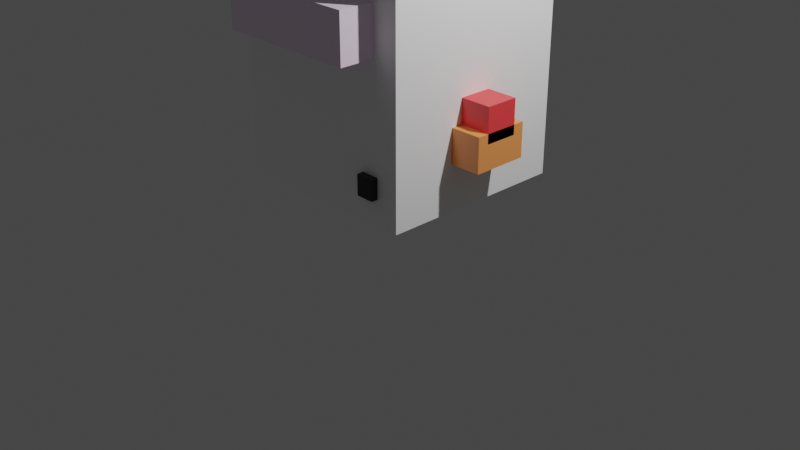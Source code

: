 # Source: Gallina.blend  (saved by Blender 2.93.21; exported with 4.5.12 LTS)
import bpy
from mathutils import Matrix  # noqa: F401  (used for matrix-valued properties, if any)

bpy.ops.wm.read_factory_settings(use_empty=True)
scene = bpy.context.scene
scene.name = 'Scene'

# ---- collections
col_collection = bpy.data.collections.new('Collection'); scene.collection.children.link(col_collection)

# ---- materials (node trees are filled in below, after node groups)
mat_material = bpy.data.materials.new('Material')
mat_material.alpha_threshold = 0.0
mat_material.use_transparent_shadow = False
mat_material.line_color = (0.0, 0.0, 0.0, 1.0)
mat_material_009 = bpy.data.materials.new('Material.009')
mat_material_009.use_transparent_shadow = False
mat_material_001 = bpy.data.materials.new('Material.001')
mat_material_001.alpha_threshold = 0.0
mat_material_001.use_transparent_shadow = False
mat_material_001.line_color = (0.0, 0.0, 0.0, 1.0)
mat_material_002 = bpy.data.materials.new('Material.002')
mat_material_002.alpha_threshold = 0.0
mat_material_002.use_transparent_shadow = False
mat_material_002.line_color = (0.0, 0.0, 0.0, 1.0)
mat_material_003 = bpy.data.materials.new('Material.003')
mat_material_003.alpha_threshold = 0.0
mat_material_003.use_transparent_shadow = False
mat_material_003.line_color = (0.0, 0.0, 0.0, 1.0)
mat_material_004 = bpy.data.materials.new('Material.004')
mat_material_004.alpha_threshold = 0.0
mat_material_004.use_transparent_shadow = False
mat_material_004.line_color = (0.0, 0.0, 0.0, 1.0)
mat_material_005 = bpy.data.materials.new('Material.005')
mat_material_005.alpha_threshold = 0.0
mat_material_005.use_transparent_shadow = False
mat_material_005.line_color = (0.0, 0.0, 0.0, 1.0)
mat_material_006 = bpy.data.materials.new('Material.006')
mat_material_006.alpha_threshold = 0.0
mat_material_006.use_transparent_shadow = False
mat_material_006.line_color = (0.0, 0.0, 0.0, 1.0)
mat_material_007 = bpy.data.materials.new('Material.007')
mat_material_007.alpha_threshold = 0.0
mat_material_007.use_transparent_shadow = False
mat_material_007.line_color = (0.0, 0.0, 0.0, 1.0)
mat_material_008 = bpy.data.materials.new('Material.008')
mat_material_008.alpha_threshold = 0.0
mat_material_008.use_transparent_shadow = False
mat_material_008.line_color = (0.0, 0.0, 0.0, 1.0)
mat_material_010 = bpy.data.materials.new('Material.010')
mat_material_010.alpha_threshold = 0.0
mat_material_010.use_transparent_shadow = False
mat_material_010.line_color = (0.0, 0.0, 0.0, 1.0)
mat_material_011 = bpy.data.materials.new('Material.011')
mat_material_011.alpha_threshold = 0.0
mat_material_011.use_transparent_shadow = False
mat_material_011.line_color = (0.0, 0.0, 0.0, 1.0)
mat_material_012 = bpy.data.materials.new('Material.012')
mat_material_012.alpha_threshold = 0.0
mat_material_012.use_transparent_shadow = False
mat_material_012.line_color = (0.0, 0.0, 0.0, 1.0)

# ---- material node trees
mat_material.use_nodes = True; mat_material.node_tree.nodes.clear()
_N = mat_material.node_tree.nodes; _L = mat_material.node_tree.links
n0 = _N.new('ShaderNodeOutputMaterial'); n0.name = 'Material Output'; n0.location = (300, 300)
n1 = _N.new('ShaderNodeBsdfPrincipled'); n1.name = 'Principled BSDF'; n1.location = (10, 300)
n1.distribution = 'GGX'
n1.subsurface_method = 'BURLEY'
n1.inputs[0].default_value = (1.0, 0.3372, 0.09759, 1.0)
n1.inputs[2].default_value = 0.4
n1.inputs[3].default_value = 1.45
n1.inputs[27].default_value = (0.0, 0.0, 0.0, 1.0)
n1.inputs[28].default_value = 1.0
_L.new(n1.outputs[0], n0.inputs[0])
n0.is_active_output = True
mat_material_009.use_nodes = True; mat_material_009.node_tree.nodes.clear()
_N = mat_material_009.node_tree.nodes; _L = mat_material_009.node_tree.links
n0 = _N.new('ShaderNodeBsdfPrincipled'); n0.name = 'Principled BSDF'; n0.location = (10, 300)
n0.distribution = 'GGX'
n0.subsurface_method = 'BURLEY'
n0.inputs[0].default_value = (1.0, 1.0, 1.0, 1.0)
n0.inputs[3].default_value = 1.45
n0.inputs[27].default_value = (0.0, 0.0, 0.0, 1.0)
n0.inputs[28].default_value = 1.0
n1 = _N.new('ShaderNodeOutputMaterial'); n1.name = 'Material Output'; n1.location = (300, 300)
_L.new(n0.outputs[0], n1.inputs[0])
n1.is_active_output = True
mat_material_001.use_nodes = True; mat_material_001.node_tree.nodes.clear()
_N = mat_material_001.node_tree.nodes; _L = mat_material_001.node_tree.links
n0 = _N.new('ShaderNodeOutputMaterial'); n0.name = 'Material Output'; n0.location = (300, 300)
n1 = _N.new('ShaderNodeBsdfPrincipled'); n1.name = 'Principled BSDF'; n1.location = (10, 300)
n1.distribution = 'GGX'
n1.subsurface_method = 'BURLEY'
n1.inputs[0].default_value = (0.9834, 0.8103, 1.0, 1.0)
n1.inputs[2].default_value = 0.4
n1.inputs[3].default_value = 1.45
n1.inputs[27].default_value = (0.0, 0.0, 0.0, 1.0)
n1.inputs[28].default_value = 1.0
_L.new(n1.outputs[0], n0.inputs[0])
n0.is_active_output = True
mat_material_002.use_nodes = True; mat_material_002.node_tree.nodes.clear()
_N = mat_material_002.node_tree.nodes; _L = mat_material_002.node_tree.links
n0 = _N.new('ShaderNodeOutputMaterial'); n0.name = 'Material Output'; n0.location = (300, 300)
n1 = _N.new('ShaderNodeBsdfPrincipled'); n1.name = 'Principled BSDF'; n1.location = (10, 300)
n1.distribution = 'GGX'
n1.subsurface_method = 'BURLEY'
n1.inputs[0].default_value = (0.9834, 0.8103, 1.0, 1.0)
n1.inputs[2].default_value = 0.4
n1.inputs[3].default_value = 1.45
n1.inputs[27].default_value = (0.0, 0.0, 0.0, 1.0)
n1.inputs[28].default_value = 1.0
_L.new(n1.outputs[0], n0.inputs[0])
n0.is_active_output = True
mat_material_003.use_nodes = True; mat_material_003.node_tree.nodes.clear()
_N = mat_material_003.node_tree.nodes; _L = mat_material_003.node_tree.links
n0 = _N.new('ShaderNodeOutputMaterial'); n0.name = 'Material Output'; n0.location = (300, 300)
n1 = _N.new('ShaderNodeBsdfPrincipled'); n1.name = 'Principled BSDF'; n1.location = (10, 300)
n1.distribution = 'GGX'
n1.subsurface_method = 'BURLEY'
n1.inputs[0].default_value = (1.0, 0.3372, 0.09759, 1.0)
n1.inputs[2].default_value = 0.4
n1.inputs[3].default_value = 1.45
n1.inputs[27].default_value = (0.0, 0.0, 0.0, 1.0)
n1.inputs[28].default_value = 1.0
_L.new(n1.outputs[0], n0.inputs[0])
n0.is_active_output = True
mat_material_004.use_nodes = True; mat_material_004.node_tree.nodes.clear()
_N = mat_material_004.node_tree.nodes; _L = mat_material_004.node_tree.links
n0 = _N.new('ShaderNodeOutputMaterial'); n0.name = 'Material Output'; n0.location = (300, 300)
n1 = _N.new('ShaderNodeBsdfPrincipled'); n1.name = 'Principled BSDF'; n1.location = (10, 300)
n1.distribution = 'GGX'
n1.subsurface_method = 'BURLEY'
n1.inputs[0].default_value = (1.0, 0.3372, 0.09759, 1.0)
n1.inputs[2].default_value = 0.4
n1.inputs[3].default_value = 1.45
n1.inputs[27].default_value = (0.0, 0.0, 0.0, 1.0)
n1.inputs[28].default_value = 1.0
_L.new(n1.outputs[0], n0.inputs[0])
n0.is_active_output = True
mat_material_005.use_nodes = True; mat_material_005.node_tree.nodes.clear()
_N = mat_material_005.node_tree.nodes; _L = mat_material_005.node_tree.links
n0 = _N.new('ShaderNodeOutputMaterial'); n0.name = 'Material Output'; n0.location = (300, 300)
n1 = _N.new('ShaderNodeBsdfPrincipled'); n1.name = 'Principled BSDF'; n1.location = (10, 300)
n1.distribution = 'GGX'
n1.subsurface_method = 'BURLEY'
n1.inputs[0].default_value = (0.9834, 0.8103, 1.0, 1.0)
n1.inputs[2].default_value = 0.4
n1.inputs[3].default_value = 1.45
n1.inputs[27].default_value = (0.0, 0.0, 0.0, 1.0)
n1.inputs[28].default_value = 1.0
_L.new(n1.outputs[0], n0.inputs[0])
n0.is_active_output = True
mat_material_006.use_nodes = True; mat_material_006.node_tree.nodes.clear()
_N = mat_material_006.node_tree.nodes; _L = mat_material_006.node_tree.links
n0 = _N.new('ShaderNodeOutputMaterial'); n0.name = 'Material Output'; n0.location = (300, 300)
n1 = _N.new('ShaderNodeBsdfPrincipled'); n1.name = 'Principled BSDF'; n1.location = (10, 300)
n1.distribution = 'GGX'
n1.subsurface_method = 'BURLEY'
n1.inputs[0].default_value = (1.0, 0.3372, 0.09759, 1.0)
n1.inputs[2].default_value = 0.4
n1.inputs[3].default_value = 1.45
n1.inputs[27].default_value = (0.0, 0.0, 0.0, 1.0)
n1.inputs[28].default_value = 1.0
_L.new(n1.outputs[0], n0.inputs[0])
n0.is_active_output = True
mat_material_007.use_nodes = True; mat_material_007.node_tree.nodes.clear()
_N = mat_material_007.node_tree.nodes; _L = mat_material_007.node_tree.links
n0 = _N.new('ShaderNodeOutputMaterial'); n0.name = 'Material Output'; n0.location = (300, 300)
n1 = _N.new('ShaderNodeBsdfPrincipled'); n1.name = 'Principled BSDF'; n1.location = (10, 300)
n1.distribution = 'GGX'
n1.subsurface_method = 'BURLEY'
n1.inputs[0].default_value = (1.0, 0.3372, 0.09759, 1.0)
n1.inputs[2].default_value = 0.4
n1.inputs[3].default_value = 1.45
n1.inputs[27].default_value = (0.0, 0.0, 0.0, 1.0)
n1.inputs[28].default_value = 1.0
_L.new(n1.outputs[0], n0.inputs[0])
n0.is_active_output = True
mat_material_008.use_nodes = True; mat_material_008.node_tree.nodes.clear()
_N = mat_material_008.node_tree.nodes; _L = mat_material_008.node_tree.links
n0 = _N.new('ShaderNodeOutputMaterial'); n0.name = 'Material Output'; n0.location = (300, 300)
n1 = _N.new('ShaderNodeBsdfPrincipled'); n1.name = 'Principled BSDF'; n1.location = (10, 300)
n1.distribution = 'GGX'
n1.subsurface_method = 'BURLEY'
n1.inputs[0].default_value = (0.9834, 0.8103, 1.0, 1.0)
n1.inputs[2].default_value = 0.4
n1.inputs[3].default_value = 1.45
n1.inputs[27].default_value = (0.0, 0.0, 0.0, 1.0)
n1.inputs[28].default_value = 1.0
_L.new(n1.outputs[0], n0.inputs[0])
n0.is_active_output = True
mat_material_010.use_nodes = True; mat_material_010.node_tree.nodes.clear()
_N = mat_material_010.node_tree.nodes; _L = mat_material_010.node_tree.links
n0 = _N.new('ShaderNodeOutputMaterial'); n0.name = 'Material Output'; n0.location = (300, 300)
n1 = _N.new('ShaderNodeBsdfPrincipled'); n1.name = 'Principled BSDF'; n1.location = (10, 300)
n1.distribution = 'GGX'
n1.subsurface_method = 'BURLEY'
n1.inputs[0].default_value = (1.0, 0.05804, 0.06488, 1.0)
n1.inputs[2].default_value = 0.4
n1.inputs[3].default_value = 1.45
n1.inputs[27].default_value = (0.0, 0.0, 0.0, 1.0)
n1.inputs[28].default_value = 1.0
_L.new(n1.outputs[0], n0.inputs[0])
n0.is_active_output = True
mat_material_011.use_nodes = True; mat_material_011.node_tree.nodes.clear()
_N = mat_material_011.node_tree.nodes; _L = mat_material_011.node_tree.links
n0 = _N.new('ShaderNodeOutputMaterial'); n0.name = 'Material Output'; n0.location = (300, 300)
n1 = _N.new('ShaderNodeBsdfPrincipled'); n1.name = 'Principled BSDF'; n1.location = (10, 300)
n1.distribution = 'GGX'
n1.subsurface_method = 'BURLEY'
n1.inputs[0].default_value = (0.0, 0.0, 0.0, 1.0)
n1.inputs[2].default_value = 0.4
n1.inputs[3].default_value = 1.45
n1.inputs[27].default_value = (0.0, 0.0, 0.0, 1.0)
n1.inputs[28].default_value = 1.0
_L.new(n1.outputs[0], n0.inputs[0])
n0.is_active_output = True
mat_material_012.use_nodes = True; mat_material_012.node_tree.nodes.clear()
_N = mat_material_012.node_tree.nodes; _L = mat_material_012.node_tree.links
n0 = _N.new('ShaderNodeOutputMaterial'); n0.name = 'Material Output'; n0.location = (300, 300)
n1 = _N.new('ShaderNodeBsdfPrincipled'); n1.name = 'Principled BSDF'; n1.location = (10, 300)
n1.distribution = 'GGX'
n1.subsurface_method = 'BURLEY'
n1.inputs[0].default_value = (0.0, 0.0, 0.0, 1.0)
n1.inputs[2].default_value = 0.4
n1.inputs[3].default_value = 1.45
n1.inputs[27].default_value = (0.0, 0.0, 0.0, 1.0)
n1.inputs[28].default_value = 1.0
_L.new(n1.outputs[0], n0.inputs[0])
n0.is_active_output = True

# ---- world
world_world = bpy.data.worlds.new('World'); scene.world = world_world
world_world.use_nodes = True; world_world.node_tree.nodes.clear()
_N = world_world.node_tree.nodes; _L = world_world.node_tree.links
n0 = _N.new('ShaderNodeOutputWorld'); n0.name = 'World Output'; n0.location = (300, 300)
n1 = _N.new('ShaderNodeBackground'); n1.name = 'Background'; n1.location = (10, 300)
n1.inputs[0].default_value = (0.05088, 0.05088, 0.05088, 1.0)
_L.new(n1.outputs[0], n0.inputs[0])
n0.is_active_output = True
world_world.color = (0.05088, 0.05088, 0.05088)
world_world.use_sun_shadow = False
world_world.sun_shadow_jitter_overblur = 0.0

# ---- cameras
cam_camera = bpy.data.cameras.new('Camera')
cam_camera.clip_end = 100.0
cam_camera.ortho_scale = 7.314

# ---- lights
light_light = bpy.data.lights.new('Light', 'POINT')
light_light.transmission_factor = 0.0
light_light.energy = 1000.0
light_light.shadow_soft_size = 0.1
light_light.shadow_maximum_resolution = 0.006
light_light.use_absolute_resolution = True

# ---- meshes
me_cube = bpy.data.meshes.new('Cube')
me_cube.from_pydata([(1.0, 1.0, 1.0), (1.0, 1.0, -1.0), (1.0, -1.0, 1.0), (1.0, -1.0, -1.0), (-1.0, 1.0, 1.0), (-1.0, 1.0, -1.0), (-1.0, -1.0, 1.0), (-1.0, -1.0, -1.0), (-1.946, 1.946, 1.469), (3.692, -3.692, 2.335), (6.536, -6.536, 3.228), (8.101, -8.101, 3.611)], [(4, 8), (2, 9), (9, 10), (10, 11)], [(0, 4, 6, 2), (3, 2, 6, 7), (7, 6, 4, 5), (5, 1, 3, 7), (1, 0, 2, 3), (5, 4, 0, 1)])
_uv = me_cube.uv_layers.new(name='UVMap')
_uv.uv.foreach_set('vector', [0.625, 0.5, 0.875, 0.5, 0.875, 0.75, 0.625, 0.75, 0.375, 0.75, 0.625, 0.75, 0.625, 1.0, 0.375, 1.0, 0.375, 0.0, 0.625, 0.0, 0.625, 0.25, 0.375, 0.25, 0.125, 0.5, 0.375, 0.5, 0.375, 0.75, 0.125, 0.75, 0.375, 0.5, 0.625, 0.5, 0.625, 0.75, 0.375, 0.75, 0.375, 0.25, 0.625, 0.25, 0.625, 0.5, 0.375, 0.5])
me_cube.materials.append(mat_material)
me_cube.use_remesh_preserve_volume = False
me_cube.use_remesh_preserve_attributes = False
me_cube.use_mirror_vertex_groups = False
me_cube.update()
me_cube_001 = bpy.data.meshes.new('Cube.001')
me_cube_001.from_pydata([(-1.0, -1.0, -1.0), (-1.0, -1.0, 1.0), (-1.0, 1.0, -1.0), (-1.0, 1.0, 1.0), (1.0, -1.0, -1.0), (1.0, -1.0, 1.0), (1.0, 1.0, -1.0), (1.0, 1.0, 1.0)], [], [(0, 1, 3, 2), (2, 3, 7, 6), (6, 7, 5, 4), (4, 5, 1, 0), (2, 6, 4, 0), (7, 3, 1, 5)])
_uv = me_cube_001.uv_layers.new(name='UVMap')
_uv.uv.foreach_set('vector', [0.375, 0.0, 0.625, 0.0, 0.625, 0.25, 0.375, 0.25, 0.375, 0.25, 0.625, 0.25, 0.625, 0.5, 0.375, 0.5, 0.375, 0.5, 0.625, 0.5, 0.625, 0.75, 0.375, 0.75, 0.375, 0.75, 0.625, 0.75, 0.625, 1.0, 0.375, 1.0, 0.125, 0.5, 0.375, 0.5, 0.375, 0.75, 0.125, 0.75, 0.625, 0.5, 0.875, 0.5, 0.875, 0.75, 0.625, 0.75])
me_cube_001.materials.append(mat_material_009)
me_cube_001.use_remesh_fix_poles = True
me_cube_001.use_remesh_preserve_attributes = False
me_cube_001.update()
me_cube_002 = bpy.data.meshes.new('Cube.002')
me_cube_002.from_pydata([(1.0, 1.0, 1.0), (1.0, 1.0, -1.0), (1.0, -1.0, 1.0), (1.0, -1.0, -1.0), (-1.0, 1.0, 1.0), (-1.0, 1.0, -1.0), (-1.0, -1.0, 1.0), (-1.0, -1.0, -1.0), (-1.946, 1.946, 1.469), (3.692, -3.692, 2.335), (6.536, -6.536, 3.228), (8.101, -8.101, 3.611)], [(4, 8), (2, 9), (9, 10), (10, 11)], [(0, 4, 6, 2), (3, 2, 6, 7), (7, 6, 4, 5), (5, 1, 3, 7), (1, 0, 2, 3), (5, 4, 0, 1)])
_uv = me_cube_002.uv_layers.new(name='UVMap')
_uv.uv.foreach_set('vector', [0.625, 0.5, 0.875, 0.5, 0.875, 0.75, 0.625, 0.75, 0.375, 0.75, 0.625, 0.75, 0.625, 1.0, 0.375, 1.0, 0.375, 0.0, 0.625, 0.0, 0.625, 0.25, 0.375, 0.25, 0.125, 0.5, 0.375, 0.5, 0.375, 0.75, 0.125, 0.75, 0.375, 0.5, 0.625, 0.5, 0.625, 0.75, 0.375, 0.75, 0.375, 0.25, 0.625, 0.25, 0.625, 0.5, 0.375, 0.5])
me_cube_002.materials.append(mat_material_001)
me_cube_002.use_remesh_preserve_volume = False
me_cube_002.use_remesh_preserve_attributes = False
me_cube_002.use_mirror_vertex_groups = False
me_cube_002.update()
me_cube_003 = bpy.data.meshes.new('Cube.003')
me_cube_003.from_pydata([(1.0, 1.0, 1.0), (1.0, 1.0, -1.0), (1.0, -1.0, 1.0), (1.0, -1.0, -1.0), (-1.0, 1.0, 1.0), (-1.0, 1.0, -1.0), (-1.0, -1.0, 1.0), (-1.0, -1.0, -1.0), (-1.946, 1.946, 1.469), (3.692, -3.692, 2.335), (6.536, -6.536, 3.228), (8.101, -8.101, 3.611)], [(4, 8), (2, 9), (9, 10), (10, 11)], [(0, 4, 6, 2), (3, 2, 6, 7), (7, 6, 4, 5), (5, 1, 3, 7), (1, 0, 2, 3), (5, 4, 0, 1)])
_uv = me_cube_003.uv_layers.new(name='UVMap')
_uv.uv.foreach_set('vector', [0.625, 0.5, 0.875, 0.5, 0.875, 0.75, 0.625, 0.75, 0.375, 0.75, 0.625, 0.75, 0.625, 1.0, 0.375, 1.0, 0.375, 0.0, 0.625, 0.0, 0.625, 0.25, 0.375, 0.25, 0.125, 0.5, 0.375, 0.5, 0.375, 0.75, 0.125, 0.75, 0.375, 0.5, 0.625, 0.5, 0.625, 0.75, 0.375, 0.75, 0.375, 0.25, 0.625, 0.25, 0.625, 0.5, 0.375, 0.5])
me_cube_003.materials.append(mat_material_002)
me_cube_003.use_remesh_preserve_volume = False
me_cube_003.use_remesh_preserve_attributes = False
me_cube_003.use_mirror_vertex_groups = False
me_cube_003.update()
me_cube_004 = bpy.data.meshes.new('Cube.004')
me_cube_004.from_pydata([(1.0, 1.0, 1.0), (1.0, 1.0, -1.0), (1.0, -1.0, 1.0), (1.0, -1.0, -1.0), (-1.0, 1.0, 1.0), (-1.0, 1.0, -1.0), (-1.0, -1.0, 1.0), (-1.0, -1.0, -1.0), (-1.946, 1.946, 1.469), (3.692, -3.692, 2.335), (6.536, -6.536, 3.228), (8.101, -8.101, 3.611)], [(4, 8), (2, 9), (9, 10), (10, 11)], [(0, 4, 6, 2), (3, 2, 6, 7), (7, 6, 4, 5), (5, 1, 3, 7), (1, 0, 2, 3), (5, 4, 0, 1)])
_uv = me_cube_004.uv_layers.new(name='UVMap')
_uv.uv.foreach_set('vector', [0.625, 0.5, 0.875, 0.5, 0.875, 0.75, 0.625, 0.75, 0.375, 0.75, 0.625, 0.75, 0.625, 1.0, 0.375, 1.0, 0.375, 0.0, 0.625, 0.0, 0.625, 0.25, 0.375, 0.25, 0.125, 0.5, 0.375, 0.5, 0.375, 0.75, 0.125, 0.75, 0.375, 0.5, 0.625, 0.5, 0.625, 0.75, 0.375, 0.75, 0.375, 0.25, 0.625, 0.25, 0.625, 0.5, 0.375, 0.5])
me_cube_004.materials.append(mat_material_003)
me_cube_004.use_remesh_preserve_volume = False
me_cube_004.use_remesh_preserve_attributes = False
me_cube_004.use_mirror_vertex_groups = False
me_cube_004.update()
me_cube_005 = bpy.data.meshes.new('Cube.005')
me_cube_005.from_pydata([(1.0, 1.0, 1.0), (1.0, 1.0, -1.0), (1.0, -1.0, 1.0), (1.0, -1.0, -1.0), (-1.0, 1.0, 1.0), (-1.0, 1.0, -1.0), (-1.0, -1.0, 1.0), (-1.0, -1.0, -1.0), (-1.946, 1.946, 1.469), (3.692, -3.692, 2.335), (6.536, -6.536, 3.228), (8.101, -8.101, 3.611)], [(4, 8), (2, 9), (9, 10), (10, 11)], [(0, 4, 6, 2), (3, 2, 6, 7), (7, 6, 4, 5), (5, 1, 3, 7), (1, 0, 2, 3), (5, 4, 0, 1)])
_uv = me_cube_005.uv_layers.new(name='UVMap')
_uv.uv.foreach_set('vector', [0.625, 0.5, 0.875, 0.5, 0.875, 0.75, 0.625, 0.75, 0.375, 0.75, 0.625, 0.75, 0.625, 1.0, 0.375, 1.0, 0.375, 0.0, 0.625, 0.0, 0.625, 0.25, 0.375, 0.25, 0.125, 0.5, 0.375, 0.5, 0.375, 0.75, 0.125, 0.75, 0.375, 0.5, 0.625, 0.5, 0.625, 0.75, 0.375, 0.75, 0.375, 0.25, 0.625, 0.25, 0.625, 0.5, 0.375, 0.5])
me_cube_005.materials.append(mat_material_004)
me_cube_005.use_remesh_preserve_volume = False
me_cube_005.use_remesh_preserve_attributes = False
me_cube_005.use_mirror_vertex_groups = False
me_cube_005.update()
me_cube_006 = bpy.data.meshes.new('Cube.006')
me_cube_006.from_pydata([(1.0, 1.0, 1.0), (1.0, 1.0, -1.0), (1.0, -1.0, 1.0), (1.0, -1.0, -1.0), (-1.0, 1.0, 1.0), (-1.0, 1.0, -1.0), (-1.0, -1.0, 1.0), (-1.0, -1.0, -1.0), (-1.946, 1.946, 1.469), (3.692, -3.692, 2.335), (6.536, -6.536, 3.228), (8.101, -8.101, 3.611)], [(4, 8), (2, 9), (9, 10), (10, 11)], [(0, 4, 6, 2), (3, 2, 6, 7), (7, 6, 4, 5), (5, 1, 3, 7), (1, 0, 2, 3), (5, 4, 0, 1)])
_uv = me_cube_006.uv_layers.new(name='UVMap')
_uv.uv.foreach_set('vector', [0.625, 0.5, 0.875, 0.5, 0.875, 0.75, 0.625, 0.75, 0.375, 0.75, 0.625, 0.75, 0.625, 1.0, 0.375, 1.0, 0.375, 0.0, 0.625, 0.0, 0.625, 0.25, 0.375, 0.25, 0.125, 0.5, 0.375, 0.5, 0.375, 0.75, 0.125, 0.75, 0.375, 0.5, 0.625, 0.5, 0.625, 0.75, 0.375, 0.75, 0.375, 0.25, 0.625, 0.25, 0.625, 0.5, 0.375, 0.5])
me_cube_006.materials.append(mat_material_005)
me_cube_006.use_remesh_preserve_volume = False
me_cube_006.use_remesh_preserve_attributes = False
me_cube_006.use_mirror_vertex_groups = False
me_cube_006.update()
me_cube_007 = bpy.data.meshes.new('Cube.007')
me_cube_007.from_pydata([(1.0, 1.0, 1.0), (1.0, 1.0, -1.0), (1.0, -1.0, 1.0), (1.0, -1.0, -1.0), (-1.0, 1.0, 1.0), (-1.0, 1.0, -1.0), (-1.0, -1.0, 1.0), (-1.0, -1.0, -1.0), (-1.946, 1.946, 1.469), (3.692, -3.692, 2.335), (6.536, -6.536, 3.228), (8.101, -8.101, 3.611)], [(4, 8), (2, 9), (9, 10), (10, 11)], [(0, 4, 6, 2), (3, 2, 6, 7), (7, 6, 4, 5), (5, 1, 3, 7), (1, 0, 2, 3), (5, 4, 0, 1)])
_uv = me_cube_007.uv_layers.new(name='UVMap')
_uv.uv.foreach_set('vector', [0.625, 0.5, 0.875, 0.5, 0.875, 0.75, 0.625, 0.75, 0.375, 0.75, 0.625, 0.75, 0.625, 1.0, 0.375, 1.0, 0.375, 0.0, 0.625, 0.0, 0.625, 0.25, 0.375, 0.25, 0.125, 0.5, 0.375, 0.5, 0.375, 0.75, 0.125, 0.75, 0.375, 0.5, 0.625, 0.5, 0.625, 0.75, 0.375, 0.75, 0.375, 0.25, 0.625, 0.25, 0.625, 0.5, 0.375, 0.5])
me_cube_007.materials.append(mat_material_006)
me_cube_007.use_remesh_preserve_volume = False
me_cube_007.use_remesh_preserve_attributes = False
me_cube_007.use_mirror_vertex_groups = False
me_cube_007.update()
me_cube_008 = bpy.data.meshes.new('Cube.008')
me_cube_008.from_pydata([(1.0, 1.0, 1.0), (1.0, 1.0, -1.0), (1.0, -1.0, 1.0), (1.0, -1.0, -1.0), (-1.0, 1.0, 1.0), (-1.0, 1.0, -1.0), (-1.0, -1.0, 1.0), (-1.0, -1.0, -1.0), (-1.946, 1.946, 1.469), (3.692, -3.692, 2.335), (6.536, -6.536, 3.228), (8.101, -8.101, 3.611)], [(4, 8), (2, 9), (9, 10), (10, 11)], [(0, 4, 6, 2), (3, 2, 6, 7), (7, 6, 4, 5), (5, 1, 3, 7), (1, 0, 2, 3), (5, 4, 0, 1)])
_uv = me_cube_008.uv_layers.new(name='UVMap')
_uv.uv.foreach_set('vector', [0.625, 0.5, 0.875, 0.5, 0.875, 0.75, 0.625, 0.75, 0.375, 0.75, 0.625, 0.75, 0.625, 1.0, 0.375, 1.0, 0.375, 0.0, 0.625, 0.0, 0.625, 0.25, 0.375, 0.25, 0.125, 0.5, 0.375, 0.5, 0.375, 0.75, 0.125, 0.75, 0.375, 0.5, 0.625, 0.5, 0.625, 0.75, 0.375, 0.75, 0.375, 0.25, 0.625, 0.25, 0.625, 0.5, 0.375, 0.5])
me_cube_008.materials.append(mat_material_007)
me_cube_008.use_remesh_preserve_volume = False
me_cube_008.use_remesh_preserve_attributes = False
me_cube_008.use_mirror_vertex_groups = False
me_cube_008.update()
me_cube_009 = bpy.data.meshes.new('Cube.009')
me_cube_009.from_pydata([(1.0, 1.0, 1.0), (1.0, 1.0, -1.0), (1.0, -1.0, 1.0), (1.0, -1.0, -1.0), (-1.0, 1.0, 1.0), (-1.0, 1.0, -1.0), (-1.0, -1.0, 1.0), (-1.0, -1.0, -1.0), (-1.946, 1.946, 1.469), (3.692, -3.692, 2.335), (6.536, -6.536, 3.228), (8.101, -8.101, 3.611)], [(4, 8), (2, 9), (9, 10), (10, 11)], [(0, 4, 6, 2), (3, 2, 6, 7), (7, 6, 4, 5), (5, 1, 3, 7), (1, 0, 2, 3), (5, 4, 0, 1)])
_uv = me_cube_009.uv_layers.new(name='UVMap')
_uv.uv.foreach_set('vector', [0.625, 0.5, 0.875, 0.5, 0.875, 0.75, 0.625, 0.75, 0.375, 0.75, 0.625, 0.75, 0.625, 1.0, 0.375, 1.0, 0.375, 0.0, 0.625, 0.0, 0.625, 0.25, 0.375, 0.25, 0.125, 0.5, 0.375, 0.5, 0.375, 0.75, 0.125, 0.75, 0.375, 0.5, 0.625, 0.5, 0.625, 0.75, 0.375, 0.75, 0.375, 0.25, 0.625, 0.25, 0.625, 0.5, 0.375, 0.5])
me_cube_009.materials.append(mat_material_008)
me_cube_009.use_remesh_preserve_volume = False
me_cube_009.use_remesh_preserve_attributes = False
me_cube_009.use_mirror_vertex_groups = False
me_cube_009.update()
me_cube_010 = bpy.data.meshes.new('Cube.010')
me_cube_010.from_pydata([(1.0, 1.0, 1.0), (1.0, 1.0, -1.0), (1.0, -1.0, 1.0), (1.0, -1.0, -1.0), (-1.0, 1.0, 1.0), (-1.0, 1.0, -1.0), (-1.0, -1.0, 1.0), (-1.0, -1.0, -1.0), (-1.946, 1.946, 1.469), (3.692, -3.692, 2.335), (6.536, -6.536, 3.228), (8.101, -8.101, 3.611)], [(4, 8), (2, 9), (9, 10), (10, 11)], [(0, 4, 6, 2), (3, 2, 6, 7), (7, 6, 4, 5), (5, 1, 3, 7), (1, 0, 2, 3), (5, 4, 0, 1)])
_uv = me_cube_010.uv_layers.new(name='UVMap')
_uv.uv.foreach_set('vector', [0.625, 0.5, 0.875, 0.5, 0.875, 0.75, 0.625, 0.75, 0.375, 0.75, 0.625, 0.75, 0.625, 1.0, 0.375, 1.0, 0.375, 0.0, 0.625, 0.0, 0.625, 0.25, 0.375, 0.25, 0.125, 0.5, 0.375, 0.5, 0.375, 0.75, 0.125, 0.75, 0.375, 0.5, 0.625, 0.5, 0.625, 0.75, 0.375, 0.75, 0.375, 0.25, 0.625, 0.25, 0.625, 0.5, 0.375, 0.5])
me_cube_010.materials.append(mat_material_010)
me_cube_010.use_remesh_preserve_volume = False
me_cube_010.use_remesh_preserve_attributes = False
me_cube_010.use_mirror_vertex_groups = False
me_cube_010.update()
me_cube_011 = bpy.data.meshes.new('Cube.011')
me_cube_011.from_pydata([(1.0, 1.0, 1.0), (1.0, 1.0, -1.0), (1.0, -1.0, 1.0), (1.0, -1.0, -1.0), (-1.0, 1.0, 1.0), (-1.0, 1.0, -1.0), (-1.0, -1.0, 1.0), (-1.0, -1.0, -1.0), (-1.946, 1.946, 1.469), (3.692, -3.692, 2.335), (6.536, -6.536, 3.228), (8.101, -8.101, 3.611)], [(4, 8), (2, 9), (9, 10), (10, 11)], [(0, 4, 6, 2), (3, 2, 6, 7), (7, 6, 4, 5), (5, 1, 3, 7), (1, 0, 2, 3), (5, 4, 0, 1)])
_uv = me_cube_011.uv_layers.new(name='UVMap')
_uv.uv.foreach_set('vector', [0.625, 0.5, 0.875, 0.5, 0.875, 0.75, 0.625, 0.75, 0.375, 0.75, 0.625, 0.75, 0.625, 1.0, 0.375, 1.0, 0.375, 0.0, 0.625, 0.0, 0.625, 0.25, 0.375, 0.25, 0.125, 0.5, 0.375, 0.5, 0.375, 0.75, 0.125, 0.75, 0.375, 0.5, 0.625, 0.5, 0.625, 0.75, 0.375, 0.75, 0.375, 0.25, 0.625, 0.25, 0.625, 0.5, 0.375, 0.5])
me_cube_011.materials.append(mat_material_011)
me_cube_011.use_remesh_preserve_volume = False
me_cube_011.use_remesh_preserve_attributes = False
me_cube_011.use_mirror_vertex_groups = False
me_cube_011.update()
me_cube_012 = bpy.data.meshes.new('Cube.012')
me_cube_012.from_pydata([(1.0, 1.0, 1.0), (1.0, 1.0, -1.0), (1.0, -1.0, 1.0), (1.0, -1.0, -1.0), (-1.0, 1.0, 1.0), (-1.0, 1.0, -1.0), (-1.0, -1.0, 1.0), (-1.0, -1.0, -1.0), (-1.946, 1.946, 1.469), (3.692, -3.692, 2.335), (6.536, -6.536, 3.228), (8.101, -8.101, 3.611)], [(4, 8), (2, 9), (9, 10), (10, 11)], [(0, 4, 6, 2), (3, 2, 6, 7), (7, 6, 4, 5), (5, 1, 3, 7), (1, 0, 2, 3), (5, 4, 0, 1)])
_uv = me_cube_012.uv_layers.new(name='UVMap')
_uv.uv.foreach_set('vector', [0.625, 0.5, 0.875, 0.5, 0.875, 0.75, 0.625, 0.75, 0.375, 0.75, 0.625, 0.75, 0.625, 1.0, 0.375, 1.0, 0.375, 0.0, 0.625, 0.0, 0.625, 0.25, 0.375, 0.25, 0.125, 0.5, 0.375, 0.5, 0.375, 0.75, 0.125, 0.75, 0.375, 0.5, 0.625, 0.5, 0.625, 0.75, 0.375, 0.75, 0.375, 0.25, 0.625, 0.25, 0.625, 0.5, 0.375, 0.5])
me_cube_012.materials.append(mat_material_012)
me_cube_012.use_remesh_preserve_volume = False
me_cube_012.use_remesh_preserve_attributes = False
me_cube_012.use_mirror_vertex_groups = False
me_cube_012.update()

# ---- objects
ob_cube = bpy.data.objects.new('Cube', me_cube)
ob_light = bpy.data.objects.new('Light', light_light)
ob_camera = bpy.data.objects.new('Camera', cam_camera)
ob_cube_001 = bpy.data.objects.new('Cube.001', me_cube_001)
ob_cube_002 = bpy.data.objects.new('Cube.002', me_cube_002)
ob_cube_003 = bpy.data.objects.new('Cube.003', me_cube_003)
ob_cube_004 = bpy.data.objects.new('Cube.004', me_cube_004)
ob_cube_005 = bpy.data.objects.new('Cube.005', me_cube_005)
ob_cube_006 = bpy.data.objects.new('Cube.006', me_cube_006)
ob_cube_007 = bpy.data.objects.new('Cube.007', me_cube_007)
ob_cube_008 = bpy.data.objects.new('Cube.008', me_cube_008)
ob_cube_009 = bpy.data.objects.new('Cube.009', me_cube_009)
ob_cube_010 = bpy.data.objects.new('Cube.010', me_cube_010)
ob_cube_011 = bpy.data.objects.new('Cube.011', me_cube_011)
ob_cube_012 = bpy.data.objects.new('Cube.012', me_cube_012)

# ---- transforms, parenting, visibility, modifiers, constraints
ob_cube.location = (0.0, 0.0, 0.4193)
ob_cube.scale = (0.4568, 0.1416, 0.2032)
ob_cube.lock_rotations_4d = False
ob_cube.empty_display_type = 'ARROWS'
ob_cube.lineart.crease_threshold = 0.0
ob_light.location = (4.076, 1.005, 5.904)
ob_light.rotation_euler = (0.6503, 0.05522, 1.866)
ob_light.lock_rotations_4d = False
ob_light.empty_display_type = 'ARROWS'
ob_light.color = (0.0, 0.0, 0.0, 0.0)
ob_light.lineart.crease_threshold = 0.0
ob_camera.location = (7.359, -6.926, 4.958)
ob_camera.rotation_euler = (1.109, 0.0, 0.8149)
ob_camera.lock_rotations_4d = False
ob_camera.empty_display_type = 'ARROWS'
ob_camera.color = (0.0, 0.0, 0.0, 0.0)
ob_camera.display_type = 'WIRE'
ob_camera.lineart.crease_threshold = 0.0
ob_cube_001.location = (0.003865, 0.003334, 1.905)
ob_cube_001.scale = (1.005, 0.9902, 1.376)
ob_cube_002.location = (0.0, -1.065, 2.32)
ob_cube_002.scale = (0.7448, 0.2864, 0.2405)
ob_cube_002.lock_rotations_4d = False
ob_cube_002.empty_display_type = 'ARROWS'
ob_cube_002.lineart.crease_threshold = 0.0
ob_cube_003.location = (0.0, 1.03, 2.32)
ob_cube_003.scale = (0.7448, 0.2864, 0.2405)
ob_cube_003.lock_rotations_4d = False
ob_cube_003.empty_display_type = 'ARROWS'
ob_cube_003.lineart.crease_threshold = 0.0
ob_cube_004.location = (0.9173, -0.01961, 1.182)
ob_cube_004.scale = (0.4156, 0.2864, 0.1755)
ob_cube_004.lock_rotations_4d = False
ob_cube_004.empty_display_type = 'ARROWS'
ob_cube_004.lineart.crease_threshold = 0.0
ob_cube_005.location = (0.2515, 0.5218, 3.516)
ob_cube_005.scale = (0.4156, 0.2864, 0.05491)
ob_cube_005.lock_rotations_4d = False
ob_cube_005.empty_display_type = 'ARROWS'
ob_cube_005.lineart.crease_threshold = 0.0
ob_cube_006.location = (0.2515, 0.5218, 3.378)
ob_cube_006.scale = (0.03539, 0.03414, 0.1029)
ob_cube_006.lock_rotations_4d = False
ob_cube_006.empty_display_type = 'ARROWS'
ob_cube_006.lineart.crease_threshold = 0.0
ob_cube_007.location = (0.2515, -0.4567, 3.516)
ob_cube_007.scale = (0.4156, 0.2864, 0.05491)
ob_cube_007.lock_rotations_4d = False
ob_cube_007.empty_display_type = 'ARROWS'
ob_cube_007.lineart.crease_threshold = 0.0
ob_cube_008.location = (0.2515, -0.4696, 3.378)
ob_cube_008.scale = (0.03539, 0.03414, 0.1029)
ob_cube_008.lock_rotations_4d = False
ob_cube_008.empty_display_type = 'ARROWS'
ob_cube_008.lineart.crease_threshold = 0.0
ob_cube_009.location = (-0.6375, 0.01625, 2.583)
ob_cube_009.scale = (0.7448, 0.2864, 0.4251)
ob_cube_009.lock_rotations_4d = False
ob_cube_009.empty_display_type = 'ARROWS'
ob_cube_009.lineart.crease_threshold = 0.0
ob_cube_010.location = (0.9173, -0.01961, 1.434)
ob_cube_010.scale = (0.4156, 0.1705, 0.1755)
ob_cube_010.lock_rotations_4d = False
ob_cube_010.empty_display_type = 'ARROWS'
ob_cube_010.lineart.crease_threshold = 0.0
ob_cube_011.location = (0.6766, -0.7689, 0.8981)
ob_cube_011.scale = (0.09443, 0.2864, 0.1052)
ob_cube_011.lock_rotations_4d = False
ob_cube_011.empty_display_type = 'ARROWS'
ob_cube_011.lineart.crease_threshold = 0.0
ob_cube_012.location = (0.6766, 0.8055, 0.8981)
ob_cube_012.scale = (0.09443, 0.2864, 0.1052)
ob_cube_012.lock_rotations_4d = False
ob_cube_012.empty_display_type = 'ARROWS'
ob_cube_012.lineart.crease_threshold = 0.0

# ---- collection membership
col_collection.objects.link(ob_cube)
col_collection.objects.link(ob_light)
col_collection.objects.link(ob_camera)
col_collection.objects.link(ob_cube_001)
col_collection.objects.link(ob_cube_002)
col_collection.objects.link(ob_cube_003)
col_collection.objects.link(ob_cube_004)
col_collection.objects.link(ob_cube_005)
col_collection.objects.link(ob_cube_006)
col_collection.objects.link(ob_cube_007)
col_collection.objects.link(ob_cube_008)
col_collection.objects.link(ob_cube_009)
col_collection.objects.link(ob_cube_010)
col_collection.objects.link(ob_cube_011)
col_collection.objects.link(ob_cube_012)

# ---- scene / render settings (as saved in the file)
scene.camera = ob_camera
scene.frame_start = 1; scene.frame_end = 250; scene.frame_set(1)
scene.render.engine = 'BLENDER_EEVEE_NEXT'
scene.cycles.use_denoising = False
scene.cycles.samples = 128
scene.cycles.sampling_pattern = 'TABULATED_SOBOL'
scene.cycles.use_adaptive_sampling = False
scene.cycles.use_light_tree = False
scene.view_settings.view_transform = 'Filmic'
bpy.context.view_layer.update()
